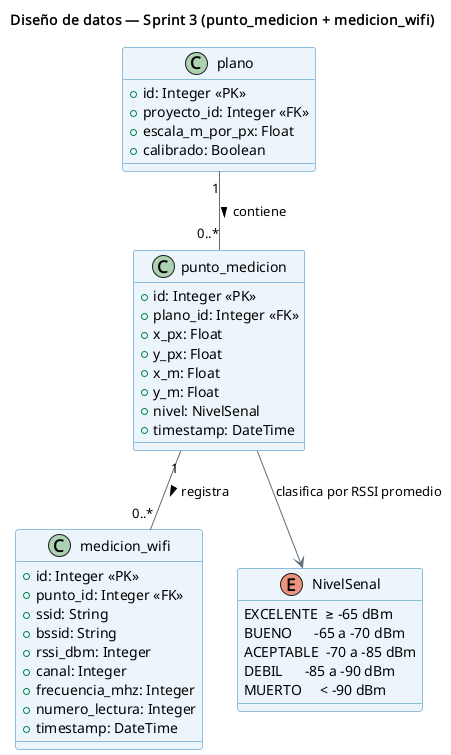

The diagram above was rendered by PlantUML. Its source (embedded in the PNG):
@startuml
title Diseño de datos — Sprint 3 (punto_medicion + medicion_wifi)
skinparam classBackgroundColor #EBF5FB
skinparam classBorderColor #2980B9
skinparam arrowColor #5D6D7E

class plano {
  +id: Integer <<PK>>
  +proyecto_id: Integer <<FK>>
  +escala_m_por_px: Float
  +calibrado: Boolean
}

class punto_medicion {
  +id: Integer <<PK>>
  +plano_id: Integer <<FK>>
  +x_px: Float
  +y_px: Float
  +x_m: Float
  +y_m: Float
  +nivel: NivelSenal
  +timestamp: DateTime
}

class medicion_wifi {
  +id: Integer <<PK>>
  +punto_id: Integer <<FK>>
  +ssid: String
  +bssid: String
  +rssi_dbm: Integer
  +canal: Integer
  +frecuencia_mhz: Integer
  +numero_lectura: Integer
  +timestamp: DateTime
}

enum NivelSenal {
  EXCELENTE  ≥ -65 dBm
  BUENO      -65 a -70 dBm
  ACEPTABLE  -70 a -85 dBm
  DEBIL      -85 a -90 dBm
  MUERTO     < -90 dBm
}

plano "1" -- "0..*" punto_medicion : contiene >
punto_medicion "1" -- "0..*" medicion_wifi : registra >
punto_medicion --> NivelSenal : clasifica por RSSI promedio
@enduml